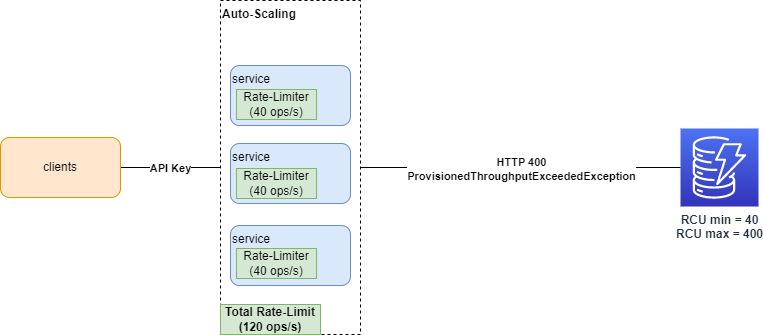

The diagram above was exported from draw.io. Its source (the exported page's mxGraphModel, read from the mxfile embedded in the PNG):
<mxGraphModel dx="1050" dy="581" grid="1" gridSize="10" guides="1" tooltips="1" connect="1" arrows="1" fold="1" page="1" pageScale="1" pageWidth="850" pageHeight="1100" math="0" shadow="0">
  <root>
    <mxCell id="0" />
    <mxCell id="1" parent="0" />
    <mxCell id="2fdGIwgJgQgRjSz5dj5E-7" value="&lt;b&gt;Auto-Scaling&lt;/b&gt;" style="rounded=0;whiteSpace=wrap;html=1;fillColor=none;dashed=1;align=left;verticalAlign=top;horizontal=1;" vertex="1" parent="1">
      <mxGeometry x="240" y="126" width="140" height="334" as="geometry" />
    </mxCell>
    <mxCell id="2fdGIwgJgQgRjSz5dj5E-1" value="&lt;b&gt;RCU min = 40&lt;br&gt;RCU max = 400&lt;/b&gt;" style="sketch=0;points=[[0,0,0],[0.25,0,0],[0.5,0,0],[0.75,0,0],[1,0,0],[0,1,0],[0.25,1,0],[0.5,1,0],[0.75,1,0],[1,1,0],[0,0.25,0],[0,0.5,0],[0,0.75,0],[1,0.25,0],[1,0.5,0],[1,0.75,0]];outlineConnect=0;fontColor=#232F3E;gradientColor=#4D72F3;gradientDirection=north;fillColor=#3334B9;strokeColor=#ffffff;dashed=0;verticalLabelPosition=bottom;verticalAlign=top;align=center;html=1;fontSize=12;fontStyle=0;aspect=fixed;shape=mxgraph.aws4.resourceIcon;resIcon=mxgraph.aws4.dynamodb;" vertex="1" parent="1">
      <mxGeometry x="700" y="254" width="78" height="78" as="geometry" />
    </mxCell>
    <mxCell id="2fdGIwgJgQgRjSz5dj5E-2" value="service" style="rounded=1;whiteSpace=wrap;html=1;fillColor=#dae8fc;strokeColor=#6c8ebf;align=left;verticalAlign=top;" vertex="1" parent="1">
      <mxGeometry x="250" y="191" width="120" height="60" as="geometry" />
    </mxCell>
    <mxCell id="2fdGIwgJgQgRjSz5dj5E-3" value="service" style="rounded=1;whiteSpace=wrap;html=1;fillColor=#dae8fc;strokeColor=#6c8ebf;align=left;verticalAlign=top;" vertex="1" parent="1">
      <mxGeometry x="250" y="269" width="120" height="60" as="geometry" />
    </mxCell>
    <mxCell id="2fdGIwgJgQgRjSz5dj5E-4" value="service" style="rounded=1;whiteSpace=wrap;html=1;fillColor=#dae8fc;strokeColor=#6c8ebf;align=left;verticalAlign=top;" vertex="1" parent="1">
      <mxGeometry x="250" y="351" width="120" height="60" as="geometry" />
    </mxCell>
    <mxCell id="2fdGIwgJgQgRjSz5dj5E-5" style="edgeStyle=none;rounded=0;orthogonalLoop=1;jettySize=auto;html=1;entryX=0;entryY=0.5;entryDx=0;entryDy=0;endArrow=none;endFill=0;" edge="1" parent="1" source="2fdGIwgJgQgRjSz5dj5E-8" target="2fdGIwgJgQgRjSz5dj5E-7">
      <mxGeometry relative="1" as="geometry" />
    </mxCell>
    <mxCell id="2fdGIwgJgQgRjSz5dj5E-6" value="&lt;b&gt;API Key&lt;/b&gt;" style="edgeLabel;html=1;align=center;verticalAlign=middle;resizable=0;points=[];" vertex="1" connectable="0" parent="2fdGIwgJgQgRjSz5dj5E-5">
      <mxGeometry x="0.1812" y="2" relative="1" as="geometry">
        <mxPoint x="-10" y="2" as="offset" />
      </mxGeometry>
    </mxCell>
    <mxCell id="2fdGIwgJgQgRjSz5dj5E-8" value="clients" style="rounded=1;whiteSpace=wrap;html=1;fillColor=#ffe6cc;strokeColor=#d79b00;" vertex="1" parent="1">
      <mxGeometry x="20" y="263" width="120" height="60" as="geometry" />
    </mxCell>
    <mxCell id="2fdGIwgJgQgRjSz5dj5E-9" style="edgeStyle=none;rounded=0;orthogonalLoop=1;jettySize=auto;html=1;endArrow=none;endFill=0;entryX=0;entryY=0.5;entryDx=0;entryDy=0;entryPerimeter=0;exitX=1;exitY=0.5;exitDx=0;exitDy=0;" edge="1" parent="1" source="2fdGIwgJgQgRjSz5dj5E-7" target="2fdGIwgJgQgRjSz5dj5E-1">
      <mxGeometry relative="1" as="geometry">
        <mxPoint x="390" y="292.5" as="sourcePoint" />
        <mxPoint x="710" y="292.5" as="targetPoint" />
      </mxGeometry>
    </mxCell>
    <mxCell id="2fdGIwgJgQgRjSz5dj5E-10" value="HTTP 400&lt;br&gt;ProvisionedThroughputExceededException" style="edgeLabel;html=1;align=center;verticalAlign=middle;resizable=0;points=[];fontStyle=1" vertex="1" connectable="0" parent="2fdGIwgJgQgRjSz5dj5E-9">
      <mxGeometry x="-0.1413" y="-1" relative="1" as="geometry">
        <mxPoint x="23" as="offset" />
      </mxGeometry>
    </mxCell>
    <mxCell id="2fdGIwgJgQgRjSz5dj5E-11" value="Rate-Limiter&lt;br&gt;(40 ops/s)" style="rounded=0;whiteSpace=wrap;html=1;fillColor=#d5e8d4;strokeColor=#82b366;" vertex="1" parent="1">
      <mxGeometry x="256" y="215" width="80" height="30" as="geometry" />
    </mxCell>
    <mxCell id="2fdGIwgJgQgRjSz5dj5E-12" value="Rate-Limiter&lt;br&gt;(40 ops/s)" style="rounded=0;whiteSpace=wrap;html=1;fillColor=#d5e8d4;strokeColor=#82b366;" vertex="1" parent="1">
      <mxGeometry x="256" y="374" width="80" height="30" as="geometry" />
    </mxCell>
    <mxCell id="2fdGIwgJgQgRjSz5dj5E-13" value="Rate-Limiter&lt;br&gt;(40 ops/s)" style="rounded=0;whiteSpace=wrap;html=1;fillColor=#d5e8d4;strokeColor=#82b366;" vertex="1" parent="1">
      <mxGeometry x="256" y="294" width="80" height="30" as="geometry" />
    </mxCell>
    <mxCell id="2fdGIwgJgQgRjSz5dj5E-14" value="Total Rate-Limit&lt;br&gt;(120 ops/s)" style="rounded=0;whiteSpace=wrap;html=1;fillColor=#d5e8d4;strokeColor=#82b366;fontStyle=1" vertex="1" parent="1">
      <mxGeometry x="240" y="430" width="100" height="30" as="geometry" />
    </mxCell>
  </root>
</mxGraphModel>